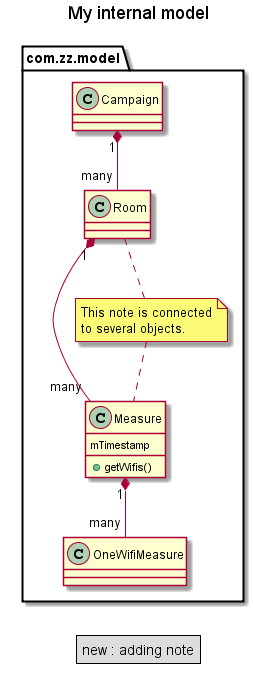

The diagram above was rendered by PlantUML. Its source (embedded in the PNG):
@startuml
	title My internal model

	class com.zz.model.Campaign 
	class com.zz.model.Room 
	class com.zz.model.Measure {
		mTimestamp
		+ getWifis()
	}
	class com.zz.model.OneWifiMeasure

	com.zz.model.Campaign "1" *-- "many" com.zz.model.Room
	com.zz.model.Room "1" *--  "many" com.zz.model.Measure
	com.zz.model.Measure "1" *--  "many" com.zz.model.OneWifiMeasure


    note "This note is connected\nto several objects." as com.zz.model.Note
    com.zz.model.Room .. com.zz.model.Note
    com.zz.model.Note .. com.zz.model.Measure

	legend
		new : adding note
	endlegend
@enduml